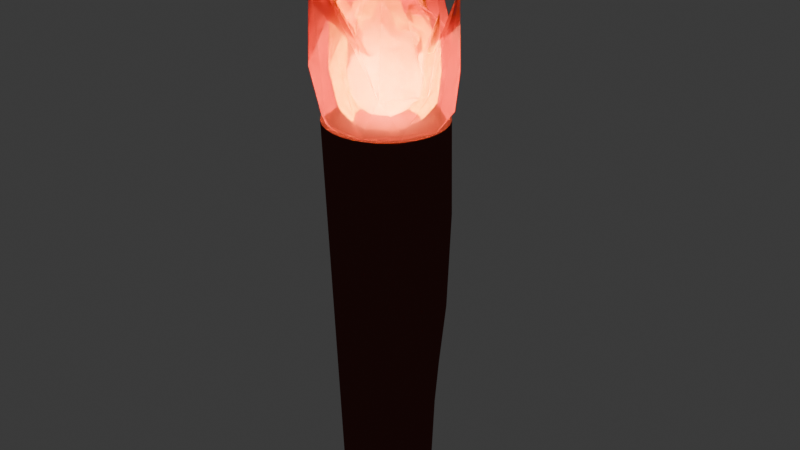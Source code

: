 # Source: torch.blend  (saved by Blender 4.4.32; exported with 4.5.12 LTS)
import bpy
from mathutils import Matrix  # noqa: F401  (used for matrix-valued properties, if any)

bpy.ops.wm.read_factory_settings(use_empty=True)
scene = bpy.context.scene
scene.name = 'Scene'

# ---- collections
col_collection = bpy.data.collections.new('Collection'); scene.collection.children.link(col_collection)

# ---- materials (node trees are filled in below, after node groups)
mat_material_009 = bpy.data.materials.new('Material.009')
mat_material_010 = bpy.data.materials.new('Material.010')
mat_material_011 = bpy.data.materials.new('Material.011')
mat_material_012 = bpy.data.materials.new('Material.012')

# ---- material node trees
mat_material_009.use_nodes = True; mat_material_009.node_tree.nodes.clear()
_N = mat_material_009.node_tree.nodes; _L = mat_material_009.node_tree.links
n0 = _N.new('ShaderNodeBsdfPrincipled'); n0.name = 'Principled BSDF'; n0.location = (10, 300)
n0.inputs[0].default_value = (0.185, 0.05469, 0.04836, 1.0)
n0.inputs[2].default_value = 1.0
n0.inputs[3].default_value = 1.0
n1 = _N.new('ShaderNodeOutputMaterial'); n1.name = 'Material Output'; n1.location = (300, 300)
_L.new(n0.outputs[0], n1.inputs[0])
n1.is_active_output = True
mat_material_010.use_nodes = True; mat_material_010.node_tree.nodes.clear()
_N = mat_material_010.node_tree.nodes; _L = mat_material_010.node_tree.links
n0 = _N.new('ShaderNodeBsdfPrincipled'); n0.name = 'Principled BSDF'; n0.location = (10, 300)
n0.inputs[0].default_value = (0.8001, 0.08282, 0.08993, 1.0)
n0.inputs[4].default_value = 0.6055
n1 = _N.new('ShaderNodeOutputMaterial'); n1.name = 'Material Output'; n1.location = (300, 300)
_L.new(n0.outputs[0], n1.inputs[0])
n1.is_active_output = True
mat_material_011.use_nodes = True; mat_material_011.node_tree.nodes.clear()
_N = mat_material_011.node_tree.nodes; _L = mat_material_011.node_tree.links
n0 = _N.new('ShaderNodeBsdfPrincipled'); n0.name = 'Principled BSDF'; n0.location = (10, 300)
n0.inputs[0].default_value = (1.0, 0.6046, 0.0, 1.0)
n0.inputs[4].default_value = 0.9174
n1 = _N.new('ShaderNodeOutputMaterial'); n1.name = 'Material Output'; n1.location = (300, 300)
_L.new(n0.outputs[0], n1.inputs[0])
n1.is_active_output = True
mat_material_012.use_nodes = True; mat_material_012.node_tree.nodes.clear()
_N = mat_material_012.node_tree.nodes; _L = mat_material_012.node_tree.links
n0 = _N.new('ShaderNodeBsdfPrincipled'); n0.name = 'Principled BSDF'; n0.location = (10, 300)
n0.inputs[0].default_value = (0.8001, 0.4014, 0.1109, 1.0)
n0.inputs[4].default_value = 0.7248
n1 = _N.new('ShaderNodeOutputMaterial'); n1.name = 'Material Output'; n1.location = (300, 300)
_L.new(n0.outputs[0], n1.inputs[0])
n1.is_active_output = True

# ---- world
world_world = bpy.data.worlds.new('World'); scene.world = world_world
world_world.use_nodes = True; world_world.node_tree.nodes.clear()
_N = world_world.node_tree.nodes; _L = world_world.node_tree.links
n0 = _N.new('ShaderNodeOutputWorld'); n0.name = 'World Output'; n0.location = (300, 300)
n1 = _N.new('ShaderNodeBackground'); n1.name = 'Background'; n1.location = (10, 300)
n1.inputs[0].default_value = (0.05088, 0.05088, 0.05088, 1.0)
_L.new(n1.outputs[0], n0.inputs[0])
n0.is_active_output = True
world_world.color = (0.05088, 0.05088, 0.05088)
world_world.sun_shadow_jitter_overblur = 0.0

# ---- lights
light_point = bpy.data.lights.new('Point', 'POINT')
light_point.color = (1.0, 0.6689, 0.3801)
light_point.energy = 1e+04
light_point_001 = bpy.data.lights.new('Point.001', 'POINT')
light_point_001.color = (1.0, 0.5051, 0.2801)
light_point_001.energy = 794.9

# ---- meshes
me_cylinder = bpy.data.meshes.new('Cylinder')
me_cylinder.from_pydata([(3.015e-09, 0.7509, -4.255), (0.0, 1.0, 2.651), (0.1465, 0.7365, -4.255), (0.1951, 0.9808, 2.651), (0.2874, 0.6938, -4.255), (0.3827, 0.9239, 2.651), (0.4172, 0.6244, -4.255), (0.5556, 0.8315, 2.651), (0.531, 0.531, -4.255), (0.7071, 0.7071, 2.651), (0.6244, 0.4172, -4.255), (0.8315, 0.5556, 2.651), (0.6938, 0.2874, -4.255), (0.9239, 0.3827, 2.651), (0.7365, 0.1465, -4.255), (0.9808, 0.1951, 2.651), (0.7509, 3.711e-09, -4.255), (1.0, 0.0, 2.651), (0.7365, -0.1465, -4.255), (0.9808, -0.1951, 2.651), (0.6938, -0.2874, -4.255), (0.9239, -0.3827, 2.651), (0.6244, -0.4172, -4.255), (0.8315, -0.5556, 2.651), (0.531, -0.531, -4.255), (0.7071, -0.7071, 2.651), (0.4172, -0.6244, -4.255), (0.5556, -0.8315, 2.651), (0.2874, -0.6938, -4.255), (0.3827, -0.9239, 2.651), (0.1465, -0.7365, -4.255), (0.1951, -0.9808, 2.651), (3.015e-09, -0.7509, -4.255), (0.0, -1.0, 2.651), (-0.1465, -0.7365, -4.255), (-0.1951, -0.9808, 2.651), (-0.2874, -0.6938, -4.255), (-0.3827, -0.9239, 2.651), (-0.4172, -0.6244, -4.255), (-0.5556, -0.8315, 2.651), (-0.531, -0.531, -4.255), (-0.7071, -0.7071, 2.651), (-0.6244, -0.4172, -4.255), (-0.8315, -0.5556, 2.651), (-0.6938, -0.2874, -4.255), (-0.9239, -0.3827, 2.651), (-0.7365, -0.1465, -4.255), (-0.9808, -0.1951, 2.651), (-0.7509, 3.711e-09, -4.255), (-1.0, 0.0, 2.651), (-0.7365, 0.1465, -4.255), (-0.9808, 0.1951, 2.651), (-0.6938, 0.2874, -4.255), (-0.9239, 0.3827, 2.651), (-0.6244, 0.4172, -4.255), (-0.8315, 0.5556, 2.651), (-0.531, 0.531, -4.255), (-0.7071, 0.7071, 2.651), (-0.4172, 0.6244, -4.255), (-0.5556, 0.8315, 2.651), (-0.2874, 0.6938, -4.255), (-0.3827, 0.9239, 2.651), (-0.1465, 0.7365, -4.255), (-0.1951, 0.9808, 2.651), (1.508e-09, 1.056, -0.8016), (0.1708, 1.092, -0.8016), (0.335, 1.064, -0.8016), (0.4864, 0.9611, -0.8016), (0.619, 0.7999, -0.8016), (0.7279, 0.6024, -0.8016), (0.8088, 0.3906, -0.8016), (0.8659, 0.1791, -0.7945), (0.9163, -0.02938, -0.7617), (0.9424, -0.231, -0.7199), (0.931, -0.4229, -0.6824), (0.8668, -0.5863, -0.6661), (0.7579, -0.7189, -0.6661), (0.6085, -0.8158, -0.6824), (0.4188, -0.8691, -0.7199), (0.2116, -0.888, -0.7617), (0.00897, -0.8819, -0.7928), (-0.1708, -0.8586, -0.8016), (-0.335, -0.8088, -0.8016), (-0.4864, -0.7279, -0.8016), (-0.619, -0.619, -0.8016), (-0.7279, -0.4864, -0.8016), (-0.8088, -0.335, -0.8016), (-0.8586, -0.1708, -0.8016), (-0.8755, 1.856e-09, -0.8016), (-0.8586, 0.1708, -0.8016), (-0.8088, 0.335, -0.8016), (-0.7279, 0.4864, -0.8016), (-0.619, 0.619, -0.8016), (-0.4864, 0.7415, -0.8016), (-0.335, 0.8644, -0.8016), (-0.1708, 0.9747, -0.8016), (7.599e-10, 1.109, 0.9112), (0.1828, 1.15, 0.9112), (0.3587, 1.121, 0.9112), (0.5207, 1.01, 0.9112), (0.6627, 0.8347, 0.9112), (0.7793, 0.6226, 0.9112), (0.8659, 0.3991, 0.9112), (0.9192, 0.1874, 0.9112), (0.9372, 9.352e-10, 0.9112), (0.9192, -0.1828, 0.9112), (0.8659, -0.3587, 0.9112), (0.7793, -0.5207, 0.9112), (0.6627, -0.6627, 0.9112), (0.5207, -0.7793, 0.9112), (0.3587, -0.8659, 0.9112), (0.1828, -0.9192, 0.9112), (7.599e-10, -0.9372, 0.9112), (-0.1828, -0.9192, 0.9112), (-0.3587, -0.8659, 0.9112), (-0.5207, -0.7793, 0.9112), (-0.6627, -0.6627, 0.9112), (-0.7793, -0.5207, 0.9112), (-0.8659, -0.3587, 0.9112), (-0.9192, -0.1828, 0.9112), (-0.9372, 9.352e-10, 0.9112), (-0.9192, 0.1828, 0.9112), (-0.8659, 0.3587, 0.9112), (-0.7793, 0.5207, 0.9112), (-0.6627, 0.6627, 0.9112), (-0.5207, 0.7838, 0.9112), (-0.3587, 0.9064, 0.9112), (-0.1828, 1.021, 0.9112), (0.1586, 0.7976, -2.528), (0.3112, 0.7513, -2.528), (0.4518, 0.6762, -2.528), (0.575, 0.575, -2.528), (0.6762, 0.4518, -2.528), (0.7513, 0.3112, -2.528), (0.7976, 0.1586, -2.528), (0.8132, 2.784e-09, -2.528), (0.7976, -0.1586, -2.528), (0.7513, -0.3112, -2.528), (0.6762, -0.4518, -2.528), (0.575, -0.575, -2.528), (0.4518, -0.6762, -2.528), (0.3112, -0.7513, -2.528), (0.1586, -0.7976, -2.528), (2.262e-09, -0.8132, -2.528), (-0.1586, -0.7976, -2.528), (-0.3112, -0.7513, -2.528), (-0.4518, -0.6762, -2.528), (-0.575, -0.575, -2.528), (-0.6762, -0.4518, -2.528), (-0.7513, -0.3112, -2.528), (-0.7976, -0.1586, -2.528), (-0.8132, 2.784e-09, -2.528), (-0.7976, 0.1586, -2.528), (-0.7513, 0.3112, -2.528), (-0.6762, 0.4518, -2.528), (-0.575, 0.575, -2.528), (-0.4518, 0.6762, -2.528), (-0.3112, 0.7513, -2.528), (-0.1586, 0.7976, -2.528), (2.262e-09, 0.8132, -2.528), (0.0, 0.0, 2.134), (0.8401, -0.6103, 2.776), (-0.3209, -0.9875, 2.776), (-1.038, 0.0, 2.776), (-0.3209, 0.9875, 2.776), (0.8401, 0.6103, 2.776), (0.1708, -0.8587, 4.142), (-0.8401, -0.6103, 5.383), (-1.111, 0.4652, 5.139), (0.2321, 0.9993, 3.994), (0.9301, 0.06788, 4.038), (-0.004931, -0.0617, 5.921), (-0.1886, -0.5805, 2.307), (0.4938, -0.3587, 2.307), (0.3052, -0.9392, 2.684), (0.9875, 0.0, 2.684), (0.4938, 0.3587, 2.307), (-0.6103, 0.0, 2.307), (-0.7989, -0.5805, 2.684), (-0.1886, 0.5805, 2.307), (-0.7989, 0.5805, 2.684), (0.3052, 0.9392, 2.684), (1.078, -0.3426, 3.348), (1.45, -0.1523, 4.94), (-0.233, -1.314, 5.305), (0.661, -0.9258, 3.339), (-1.104, -0.3587, 3.581), (-0.6824, -0.9392, 3.581), (-0.6824, 0.9392, 3.295), (-1.104, 0.3587, 3.295), (0.6824, 0.9392, 3.295), (-0.4231, 1.565, 5.06), (0.4227, -0.5268, 5.567), (-0.3528, -0.87, 4.31), (-0.9875, 0.0, 4.191), (-0.3457, 0.9446, 3.987), (0.7584, 0.5858, 3.987), (-0.02538, -0.3749, 5.15), (0.551, 0.01327, 4.49), (-0.5021, -0.3466, 4.589), (-0.5343, 0.3641, 4.365), (-0.2979, 0.645, 4.491), (0.0, 0.0, 2.432), (0.6244, -0.4536, 2.909), (-0.2385, -0.734, 2.909), (-0.7718, 0.0, 2.909), (-0.2385, 0.734, 2.909), (0.6244, 0.4536, 2.909), (0.1269, -0.6382, 3.925), (-0.6244, -0.4536, 4.847), (-0.8261, 0.3458, 4.665), (0.1725, 0.7428, 3.815), (0.6914, 0.05045, 3.847), (-0.003665, -0.04586, 5.247), (-0.1402, -0.4314, 2.561), (0.367, -0.2666, 2.561), (0.2268, -0.6981, 2.841), (0.734, 0.0, 2.841), (0.367, 0.2666, 2.561), (-0.4536, 0.0, 2.561), (-0.5938, -0.4314, 2.841), (-0.1402, 0.4314, 2.561), (-0.5938, 0.4314, 2.841), (0.2268, 0.6981, 2.841), (0.8015, -0.2546, 3.334), (1.078, -0.1132, 4.518), (-0.1732, -0.9766, 4.789), (0.4913, -0.6881, 3.328), (-0.8207, -0.2666, 3.507), (-0.5072, -0.6981, 3.507), (-0.5072, 0.6981, 3.295), (-0.8207, 0.2666, 3.295), (0.5072, 0.6981, 3.295), (-0.3145, 1.163, 4.607), (0.3142, -0.3915, 4.984), (-0.2623, -0.6466, 4.049), (-0.734, 0.0, 3.961), (-0.2569, 0.7021, 3.81), (0.5637, 0.4354, 3.81), (-0.01886, -0.2786, 4.674), (0.4095, 0.009865, 4.183), (-0.3732, -0.2576, 4.257), (-0.3971, 0.2706, 4.09), (-0.2214, 0.4794, 4.184), (0.0, 0.0, 2.702), (0.4288, -0.3115, 3.03), (-0.1638, -0.504, 3.03), (-0.53, 0.0, 3.03), (-0.1638, 0.504, 3.03), (0.4288, 0.3115, 3.03), (0.08717, -0.4383, 3.727), (-0.4288, -0.3115, 4.361), (-0.5673, 0.2374, 4.236), (0.1185, 0.51, 3.652), (0.4747, 0.03464, 3.674), (-0.002517, -0.03149, 4.635), (-0.09626, -0.2963, 2.791), (0.252, -0.1831, 2.791), (0.1558, -0.4794, 2.983), (0.504, 0.0, 2.983), (0.252, 0.1831, 2.791), (-0.3115, 0.0, 2.791), (-0.4078, -0.2963, 2.983), (-0.09626, 0.2963, 2.791), (-0.4078, 0.2963, 2.983), (0.1558, 0.4794, 2.983), (0.5504, -0.1749, 3.322), (0.7403, -0.07772, 4.134), (-0.1189, -0.6706, 4.321), (0.3374, -0.4725, 3.317), (-0.5635, -0.1831, 3.441), (-0.3483, -0.4794, 3.441), (-0.3483, 0.4794, 3.295), (-0.5635, 0.1831, 3.295), (0.3483, 0.4794, 3.295), (-0.216, 0.7988, 4.196), (0.2157, -0.2689, 4.455), (-0.1801, -0.444, 3.813), (-0.504, 0.0, 3.752), (-0.1764, 0.4821, 3.648), (0.3871, 0.299, 3.648), (-0.01295, -0.1913, 4.242), (0.2812, 0.006774, 3.905), (-0.2563, -0.1769, 3.955), (-0.2727, 0.1858, 3.841), (-0.1521, 0.3292, 3.905)], [], [(96, 1, 3, 97), (97, 3, 5, 98), (98, 5, 7, 99), (99, 7, 9, 100), (100, 9, 11, 101), (101, 11, 13, 102), (102, 13, 15, 103), (103, 15, 17, 104), (104, 17, 19, 105), (105, 19, 21, 106), (106, 21, 23, 107), (107, 23, 25, 108), (108, 25, 27, 109), (109, 27, 29, 110), (110, 29, 31, 111), (111, 31, 33, 112), (112, 33, 35, 113), (113, 35, 37, 114), (114, 37, 39, 115), (115, 39, 41, 116), (116, 41, 43, 117), (117, 43, 45, 118), (118, 45, 47, 119), (119, 47, 49, 120), (120, 49, 51, 121), (121, 51, 53, 122), (122, 53, 55, 123), (123, 55, 57, 124), (124, 57, 59, 125), (125, 59, 61, 126), (3, 1, 63, 61, 59, 57, 55, 53, 51, 49, 47, 45, 43, 41, 39, 37, 35, 33, 31, 29, 27, 25, 23, 21, 19, 17, 15, 13, 11, 9, 7, 5), (126, 61, 63, 127), (127, 63, 1, 96), (0, 2, 4, 6, 8, 10, 12, 14, 16, 18, 20, 22, 24, 26, 28, 30, 32, 34, 36, 38, 40, 42, 44, 46, 48, 50, 52, 54, 56, 58, 60, 62), (158, 95, 64, 159), (157, 94, 95, 158), (156, 93, 94, 157), (155, 92, 93, 156), (154, 91, 92, 155), (153, 90, 91, 154), (152, 89, 90, 153), (151, 88, 89, 152), (150, 87, 88, 151), (149, 86, 87, 150), (148, 85, 86, 149), (147, 84, 85, 148), (146, 83, 84, 147), (145, 82, 83, 146), (144, 81, 82, 145), (143, 80, 81, 144), (142, 79, 80, 143), (141, 78, 79, 142), (140, 77, 78, 141), (139, 76, 77, 140), (138, 75, 76, 139), (137, 74, 75, 138), (136, 73, 74, 137), (135, 72, 73, 136), (134, 71, 72, 135), (133, 70, 71, 134), (132, 69, 70, 133), (131, 68, 69, 132), (130, 67, 68, 131), (129, 66, 67, 130), (128, 65, 66, 129), (159, 64, 65, 128), (95, 127, 96, 64), (94, 126, 127, 95), (93, 125, 126, 94), (92, 124, 125, 93), (91, 123, 124, 92), (90, 122, 123, 91), (89, 121, 122, 90), (88, 120, 121, 89), (87, 119, 120, 88), (86, 118, 119, 87), (85, 117, 118, 86), (84, 116, 117, 85), (83, 115, 116, 84), (82, 114, 115, 83), (81, 113, 114, 82), (80, 112, 113, 81), (79, 111, 112, 80), (78, 110, 111, 79), (77, 109, 110, 78), (76, 108, 109, 77), (75, 107, 108, 76), (74, 106, 107, 75), (73, 105, 106, 74), (72, 104, 105, 73), (71, 103, 104, 72), (70, 102, 103, 71), (69, 101, 102, 70), (68, 100, 101, 69), (67, 99, 100, 68), (66, 98, 99, 67), (65, 97, 98, 66), (64, 96, 97, 65), (0, 159, 128, 2), (2, 128, 129, 4), (4, 129, 130, 6), (6, 130, 131, 8), (8, 131, 132, 10), (10, 132, 133, 12), (12, 133, 134, 14), (14, 134, 135, 16), (16, 135, 136, 18), (18, 136, 137, 20), (20, 137, 138, 22), (22, 138, 139, 24), (24, 139, 140, 26), (26, 140, 141, 28), (28, 141, 142, 30), (30, 142, 143, 32), (32, 143, 144, 34), (34, 144, 145, 36), (36, 145, 146, 38), (38, 146, 147, 40), (40, 147, 148, 42), (42, 148, 149, 44), (44, 149, 150, 46), (46, 150, 151, 48), (48, 151, 152, 50), (50, 152, 153, 52), (52, 153, 154, 54), (54, 154, 155, 56), (56, 155, 156, 58), (58, 156, 157, 60), (60, 157, 158, 62), (62, 158, 159, 0), (160, 173, 172), (161, 173, 175), (160, 172, 177), (160, 177, 179), (160, 179, 176), (161, 175, 182), (162, 174, 184), (163, 178, 186), (164, 180, 188), (165, 181, 190), (161, 182, 185), (162, 184, 187), (163, 186, 189), (164, 188, 191), (165, 190, 183), (166, 192, 197), (167, 193, 199), (168, 194, 200), (169, 195, 201), (170, 196, 198), (198, 201, 171), (198, 196, 201), (196, 169, 201), (201, 200, 171), (201, 195, 200), (195, 168, 200), (200, 199, 171), (200, 194, 199), (194, 167, 199), (199, 197, 171), (199, 193, 197), (193, 166, 197), (197, 198, 171), (197, 192, 198), (192, 170, 198), (183, 196, 170), (183, 190, 196), (190, 169, 196), (191, 195, 169), (191, 188, 195), (188, 168, 195), (189, 194, 168), (189, 186, 194), (186, 167, 194), (187, 193, 167), (187, 184, 193), (184, 166, 193), (185, 192, 166), (185, 182, 192), (182, 170, 192), (190, 191, 169), (190, 181, 191), (181, 164, 191), (188, 189, 168), (188, 180, 189), (180, 163, 189), (186, 187, 167), (186, 178, 187), (178, 162, 187), (184, 185, 166), (184, 174, 185), (174, 161, 185), (182, 183, 170), (182, 175, 183), (175, 165, 183), (176, 181, 165), (176, 179, 181), (179, 164, 181), (179, 180, 164), (179, 177, 180), (177, 163, 180), (177, 178, 163), (177, 172, 178), (172, 162, 178), (175, 176, 165), (175, 173, 176), (173, 160, 176), (172, 174, 162), (172, 173, 174), (173, 161, 174), (202, 215, 214), (203, 215, 217), (202, 214, 219), (202, 219, 221), (202, 221, 218), (203, 217, 224), (204, 216, 226), (205, 220, 228), (206, 222, 230), (207, 223, 232), (203, 224, 227), (204, 226, 229), (205, 228, 231), (206, 230, 233), (207, 232, 225), (208, 234, 239), (209, 235, 241), (210, 236, 242), (211, 237, 243), (212, 238, 240), (240, 243, 213), (240, 238, 243), (238, 211, 243), (243, 242, 213), (243, 237, 242), (237, 210, 242), (242, 241, 213), (242, 236, 241), (236, 209, 241), (241, 239, 213), (241, 235, 239), (235, 208, 239), (239, 240, 213), (239, 234, 240), (234, 212, 240), (225, 238, 212), (225, 232, 238), (232, 211, 238), (233, 237, 211), (233, 230, 237), (230, 210, 237), (231, 236, 210), (231, 228, 236), (228, 209, 236), (229, 235, 209), (229, 226, 235), (226, 208, 235), (227, 234, 208), (227, 224, 234), (224, 212, 234), (232, 233, 211), (232, 223, 233), (223, 206, 233), (230, 231, 210), (230, 222, 231), (222, 205, 231), (228, 229, 209), (228, 220, 229), (220, 204, 229), (226, 227, 208), (226, 216, 227), (216, 203, 227), (224, 225, 212), (224, 217, 225), (217, 207, 225), (218, 223, 207), (218, 221, 223), (221, 206, 223), (221, 222, 206), (221, 219, 222), (219, 205, 222), (219, 220, 205), (219, 214, 220), (214, 204, 220), (217, 218, 207), (217, 215, 218), (215, 202, 218), (214, 216, 204), (214, 215, 216), (215, 203, 216), (244, 257, 256), (245, 257, 259), (244, 256, 261), (244, 261, 263), (244, 263, 260), (245, 259, 266), (246, 258, 268), (247, 262, 270), (248, 264, 272), (249, 265, 274), (245, 266, 269), (246, 268, 271), (247, 270, 273), (248, 272, 275), (249, 274, 267), (250, 276, 281), (251, 277, 283), (252, 278, 284), (253, 279, 285), (254, 280, 282), (282, 285, 255), (282, 280, 285), (280, 253, 285), (285, 284, 255), (285, 279, 284), (279, 252, 284), (284, 283, 255), (284, 278, 283), (278, 251, 283), (283, 281, 255), (283, 277, 281), (277, 250, 281), (281, 282, 255), (281, 276, 282), (276, 254, 282), (267, 280, 254), (267, 274, 280), (274, 253, 280), (275, 279, 253), (275, 272, 279), (272, 252, 279), (273, 278, 252), (273, 270, 278), (270, 251, 278), (271, 277, 251), (271, 268, 277), (268, 250, 277), (269, 276, 250), (269, 266, 276), (266, 254, 276), (274, 275, 253), (274, 265, 275), (265, 248, 275), (272, 273, 252), (272, 264, 273), (264, 247, 273), (270, 271, 251), (270, 262, 271), (262, 246, 271), (268, 269, 250), (268, 258, 269), (258, 245, 269), (266, 267, 254), (266, 259, 267), (259, 249, 267), (260, 265, 249), (260, 263, 265), (263, 248, 265), (263, 264, 248), (263, 261, 264), (261, 247, 264), (261, 262, 247), (261, 256, 262), (256, 246, 262), (259, 260, 249), (259, 257, 260), (257, 244, 260), (256, 258, 246), (256, 257, 258), (257, 245, 258)])
me_cylinder.polygons.foreach_set('material_index', [0, 0, 0, 0, 0, 0, 0, 0, 0, 0, 0, 0, 0, 0, 0, 0, 0, 0, 0, 0, 0, 0, 0, 0, 0, 0, 0, 0, 0, 0, 0, 0, 0, 0, 0, 0, 0, 0, 0, 0, 0, 0, 0, 0, 0, 0, 0, 0, 0, 0, 0, 0, 0, 0, 0, 0, 0, 0, 0, 0, 0, 0, 0, 0, 0, 0, 0, 0, 0, 0, 0, 0, 0, 0, 0, 0, 0, 0, 0, 0, 0, 0, 0, 0, 0, 0, 0, 0, 0, 0, 0, 0, 0, 0, 0, 0, 0, 0, 0, 0, 0, 0, 0, 0, 0, 0, 0, 0, 0, 0, 0, 0, 0, 0, 0, 0, 0, 0, 0, 0, 0, 0, 0, 0, 0, 0, 0, 0, 0, 0, 1, 1, 1, 1, 1, 1, 1, 1, 1, 1, 1, 1, 1, 1, 1, 1, 1, 1, 1, 1, 1, 1, 1, 1, 1, 1, 1, 1, 1, 1, 1, 1, 1, 1, 1, 1, 1, 1, 1, 1, 1, 1, 1, 1, 1, 1, 1, 1, 1, 1, 1, 1, 1, 1, 1, 1, 1, 1, 1, 1, 1, 1, 1, 1, 1, 1, 1, 1, 1, 1, 1, 1, 1, 1, 1, 1, 1, 1, 1, 1, 2, 2, 2, 2, 2, 2, 2, 2, 2, 2, 2, 2, 2, 2, 2, 2, 2, 2, 2, 2, 2, 2, 2, 2, 2, 2, 2, 2, 2, 2, 2, 2, 2, 2, 2, 2, 2, 2, 2, 2, 2, 2, 2, 2, 2, 2, 2, 2, 2, 2, 2, 2, 2, 2, 2, 2, 2, 2, 2, 2, 2, 2, 2, 2, 2, 2, 2, 2, 2, 2, 2, 2, 2, 2, 2, 2, 2, 2, 2, 2, 3, 3, 3, 3, 3, 3, 3, 3, 3, 3, 3, 3, 3, 3, 3, 3, 3, 3, 3, 3, 3, 3, 3, 3, 3, 3, 3, 3, 3, 3, 3, 3, 3, 3, 3, 3, 3, 3, 3, 3, 3, 3, 3, 3, 3, 3, 3, 3, 3, 3, 3, 3, 3, 3, 3, 3, 3, 3, 3, 3, 3, 3, 3, 3, 3, 3, 3, 3, 3, 3, 3, 3, 3, 3, 3, 3, 3, 3, 3, 3])
_uv = me_cylinder.uv_layers.new(name='UVMap')
_uv.uv.foreach_set('vector', [1.0, 0.874, 1.0, 1.0, 0.9688, 1.0, 0.9688, 0.874, 0.9688, 0.874, 0.9688, 1.0, 0.9375, 1.0, 0.9375, 0.874, 0.9375, 0.874, 0.9375, 1.0, 0.9062, 1.0, 0.9062, 0.874, 0.9062, 0.874, 0.9062, 1.0, 0.875, 1.0, 0.875, 0.874, 0.875, 0.874, 0.875, 1.0, 0.8438, 1.0, 0.8438, 0.874, 0.8438, 0.874, 0.8438, 1.0, 0.8125, 1.0, 0.8125, 0.874, 0.8125, 0.874, 0.8125, 1.0, 0.7812, 1.0, 0.7812, 0.874, 0.7812, 0.874, 0.7812, 1.0, 0.75, 1.0, 0.75, 0.874, 0.75, 0.874, 0.75, 1.0, 0.7188, 1.0, 0.7188, 0.874, 0.7188, 0.874, 0.7188, 1.0, 0.6875, 1.0, 0.6875, 0.874, 0.6875, 0.874, 0.6875, 1.0, 0.6562, 1.0, 0.6562, 0.874, 0.6562, 0.874, 0.6562, 1.0, 0.625, 1.0, 0.625, 0.874, 0.625, 0.874, 0.625, 1.0, 0.5938, 1.0, 0.5937, 0.874, 0.5937, 0.874, 0.5938, 1.0, 0.5625, 1.0, 0.5625, 0.874, 0.5625, 0.874, 0.5625, 1.0, 0.5312, 1.0, 0.5312, 0.874, 0.5312, 0.874, 0.5312, 1.0, 0.5, 1.0, 0.5, 0.874, 0.5, 0.874, 0.5, 1.0, 0.4688, 1.0, 0.4688, 0.874, 0.4688, 0.874, 0.4688, 1.0, 0.4375, 1.0, 0.4375, 0.874, 0.4375, 0.874, 0.4375, 1.0, 0.4062, 1.0, 0.4062, 0.874, 0.4062, 0.874, 0.4062, 1.0, 0.375, 1.0, 0.375, 0.874, 0.375, 0.874, 0.375, 1.0, 0.3438, 1.0, 0.3438, 0.874, 0.3438, 0.874, 0.3438, 1.0, 0.3125, 1.0, 0.3125, 0.874, 0.3125, 0.874, 0.3125, 1.0, 0.2812, 1.0, 0.2812, 0.874, 0.2812, 0.874, 0.2812, 1.0, 0.25, 1.0, 0.25, 0.874, 0.25, 0.874, 0.25, 1.0, 0.2188, 1.0, 0.2187, 0.874, 0.2187, 0.874, 0.2188, 1.0, 0.1875, 1.0, 0.1875, 0.874, 0.1875, 0.874, 0.1875, 1.0, 0.1562, 1.0, 0.1562, 0.874, 0.1562, 0.874, 0.1562, 1.0, 0.125, 1.0, 0.125, 0.874, 0.125, 0.874, 0.125, 1.0, 0.09375, 1.0, 0.09375, 0.874, 0.09375, 0.874, 0.09375, 1.0, 0.0625, 1.0, 0.0625, 0.874, 0.2968, 0.4854, 0.25, 0.49, 0.2032, 0.4854, 0.1582, 0.4717, 0.1167, 0.4496, 0.08029, 0.4197, 0.05045, 0.3833, 0.02827, 0.3418, 0.01461, 0.2968, 0.01, 0.25, 0.01461, 0.2032, 0.02827, 0.1582, 0.05045, 0.1167, 0.08029, 0.08029, 0.1167, 0.05045, 0.1582, 0.02827, 0.2032, 0.01461, 0.25, 0.01, 0.2968, 0.01461, 0.3418, 0.02827, 0.3833, 0.05045, 0.4197, 0.08029, 0.4496, 0.1167, 0.4717, 0.1582, 0.4854, 0.2032, 0.49, 0.25, 0.4854, 0.2968, 0.4717, 0.3418, 0.4496, 0.3833, 0.4197, 0.4197, 0.3833, 0.4496, 0.3418, 0.4717, 0.0625, 0.874, 0.0625, 1.0, 0.03125, 1.0, 0.03125, 0.874, 0.03125, 0.874, 0.03125, 1.0, 0.0, 1.0, 0.0, 0.874, 0.75, 0.49, 0.7968, 0.4854, 0.8418, 0.4717, 0.8833, 0.4496, 0.9197, 0.4197, 0.9496, 0.3833, 0.9717, 0.3418, 0.9854, 0.2968, 0.99, 0.25, 0.9854, 0.2032, 0.9717, 0.1582, 0.9496, 0.1167, 0.9197, 0.08029, 0.8833, 0.05045, 0.8418, 0.02827, 0.7968, 0.01461, 0.75, 0.01, 0.7032, 0.01461, 0.6582, 0.02827, 0.6167, 0.05045, 0.5803, 0.08029, 0.5504, 0.1167, 0.5283, 0.1582, 0.5146, 0.2032, 0.51, 0.25, 0.5146, 0.2968, 0.5283, 0.3418, 0.5504, 0.3833, 0.5803, 0.4197, 0.6167, 0.4496, 0.6582, 0.4717, 0.7032, 0.4854, 0.03125, 0.625, 0.03125, 0.75, 0.0, 0.75, 0.0, 0.625, 0.0625, 0.625, 0.0625, 0.75, 0.03125, 0.75, 0.03125, 0.625, 0.09375, 0.625, 0.09375, 0.75, 0.0625, 0.75, 0.0625, 0.625, 0.125, 0.625, 0.125, 0.75, 0.09375, 0.75, 0.09375, 0.625, 0.1562, 0.625, 0.1562, 0.75, 0.125, 0.75, 0.125, 0.625, 0.1875, 0.625, 0.1875, 0.75, 0.1562, 0.75, 0.1562, 0.625, 0.2187, 0.625, 0.2187, 0.75, 0.1875, 0.75, 0.1875, 0.625, 0.25, 0.625, 0.25, 0.75, 0.2187, 0.75, 0.2187, 0.625, 0.2812, 0.625, 0.2812, 0.75, 0.25, 0.75, 0.25, 0.625, 0.3125, 0.625, 0.3125, 0.75, 0.2812, 0.75, 0.2812, 0.625, 0.3438, 0.625, 0.3437, 0.75, 0.3125, 0.75, 0.3125, 0.625, 0.375, 0.625, 0.375, 0.75, 0.3437, 0.75, 0.3438, 0.625, 0.4062, 0.625, 0.4062, 0.75, 0.375, 0.75, 0.375, 0.625, 0.4375, 0.625, 0.4375, 0.75, 0.4062, 0.75, 0.4062, 0.625, 0.4687, 0.625, 0.4687, 0.75, 0.4375, 0.75, 0.4375, 0.625, 0.5, 0.625, 0.5, 0.75, 0.4687, 0.75, 0.4687, 0.625, 0.5312, 0.625, 0.5312, 0.75, 0.5, 0.75, 0.5, 0.625, 0.5625, 0.625, 0.5625, 0.75, 0.5312, 0.75, 0.5312, 0.625, 0.5937, 0.625, 0.5937, 0.75, 0.5625, 0.75, 0.5625, 0.625, 0.625, 0.625, 0.625, 0.75, 0.5937, 0.75, 0.5937, 0.625, 0.6562, 0.625, 0.6562, 0.75, 0.625, 0.75, 0.625, 0.625, 0.6875, 0.625, 0.6875, 0.75, 0.6562, 0.75, 0.6562, 0.625, 0.7187, 0.625, 0.7187, 0.75, 0.6875, 0.75, 0.6875, 0.625, 0.75, 0.625, 0.75, 0.75, 0.7187, 0.75, 0.7187, 0.625, 0.7812, 0.625, 0.7812, 0.75, 0.75, 0.75, 0.75, 0.625, 0.8125, 0.625, 0.8125, 0.75, 0.7812, 0.75, 0.7812, 0.625, 0.8438, 0.625, 0.8437, 0.75, 0.8125, 0.75, 0.8125, 0.625, 0.875, 0.625, 0.875, 0.75, 0.8437, 0.75, 0.8438, 0.625, 0.9062, 0.625, 0.9062, 0.75, 0.875, 0.75, 0.875, 0.625, 0.9375, 0.625, 0.9375, 0.75, 0.9062, 0.75, 0.9062, 0.625, 0.9688, 0.625, 0.9688, 0.75, 0.9375, 0.75, 0.9375, 0.625, 1.0, 0.625, 1.0, 0.75, 0.9688, 0.75, 0.9688, 0.625, 0.03125, 0.75, 0.03125, 0.874, 0.0, 0.874, 0.0, 0.75, 0.0625, 0.75, 0.0625, 0.874, 0.03125, 0.874, 0.03125, 0.75, 0.09375, 0.75, 0.09375, 0.874, 0.0625, 0.874, 0.0625, 0.75, 0.125, 0.75, 0.125, 0.874, 0.09375, 0.874, 0.09375, 0.75, 0.1562, 0.75, 0.1562, 0.874, 0.125, 0.874, 0.125, 0.75, 0.1875, 0.75, 0.1875, 0.874, 0.1562, 0.874, 0.1562, 0.75, 0.2187, 0.75, 0.2187, 0.874, 0.1875, 0.874, 0.1875, 0.75, 0.25, 0.75, 0.25, 0.874, 0.2187, 0.874, 0.2187, 0.75, 0.2812, 0.75, 0.2812, 0.874, 0.25, 0.874, 0.25, 0.75, 0.3125, 0.75, 0.3125, 0.874, 0.2812, 0.874, 0.2812, 0.75, 0.3437, 0.75, 0.3438, 0.874, 0.3125, 0.874, 0.3125, 0.75, 0.375, 0.75, 0.375, 0.874, 0.3438, 0.874, 0.3437, 0.75, 0.4062, 0.75, 0.4062, 0.874, 0.375, 0.874, 0.375, 0.75, 0.4375, 0.75, 0.4375, 0.874, 0.4062, 0.874, 0.4062, 0.75, 0.4687, 0.75, 0.4688, 0.874, 0.4375, 0.874, 0.4375, 0.75, 0.5, 0.75, 0.5, 0.874, 0.4688, 0.874, 0.4687, 0.75, 0.5312, 0.75, 0.5312, 0.874, 0.5, 0.874, 0.5, 0.75, 0.5625, 0.75, 0.5625, 0.874, 0.5312, 0.874, 0.5312, 0.75, 0.5937, 0.75, 0.5937, 0.874, 0.5625, 0.874, 0.5625, 0.75, 0.625, 0.75, 0.625, 0.874, 0.5937, 0.874, 0.5937, 0.75, 0.6562, 0.75, 0.6562, 0.874, 0.625, 0.874, 0.625, 0.75, 0.6875, 0.75, 0.6875, 0.874, 0.6562, 0.874, 0.6562, 0.75, 0.7187, 0.75, 0.7188, 0.874, 0.6875, 0.874, 0.6875, 0.75, 0.75, 0.75, 0.75, 0.874, 0.7188, 0.874, 0.7187, 0.75, 0.7812, 0.75, 0.7812, 0.874, 0.75, 0.874, 0.75, 0.75, 0.8125, 0.75, 0.8125, 0.874, 0.7812, 0.874, 0.7812, 0.75, 0.8437, 0.75, 0.8438, 0.874, 0.8125, 0.874, 0.8125, 0.75, 0.875, 0.75, 0.875, 0.874, 0.8438, 0.874, 0.8437, 0.75, 0.9062, 0.75, 0.9062, 0.874, 0.875, 0.874, 0.875, 0.75, 0.9375, 0.75, 0.9375, 0.874, 0.9062, 0.874, 0.9062, 0.75, 0.9688, 0.75, 0.9688, 0.874, 0.9375, 0.874, 0.9375, 0.75, 1.0, 0.75, 1.0, 0.874, 0.9688, 0.874, 0.9688, 0.75, 1.0, 0.5, 1.0, 0.625, 0.9688, 0.625, 0.9688, 0.5, 0.9688, 0.5, 0.9688, 0.625, 0.9375, 0.625, 0.9375, 0.5, 0.9375, 0.5, 0.9375, 0.625, 0.9062, 0.625, 0.9062, 0.5, 0.9062, 0.5, 0.9062, 0.625, 0.875, 0.625, 0.875, 0.5, 0.875, 0.5, 0.875, 0.625, 0.8438, 0.625, 0.8438, 0.5, 0.8438, 0.5, 0.8438, 0.625, 0.8125, 0.625, 0.8125, 0.5, 0.8125, 0.5, 0.8125, 0.625, 0.7812, 0.625, 0.7812, 0.5, 0.7812, 0.5, 0.7812, 0.625, 0.75, 0.625, 0.75, 0.5, 0.75, 0.5, 0.75, 0.625, 0.7187, 0.625, 0.7188, 0.5, 0.7188, 0.5, 0.7187, 0.625, 0.6875, 0.625, 0.6875, 0.5, 0.6875, 0.5, 0.6875, 0.625, 0.6562, 0.625, 0.6562, 0.5, 0.6562, 0.5, 0.6562, 0.625, 0.625, 0.625, 0.625, 0.5, 0.625, 0.5, 0.625, 0.625, 0.5937, 0.625, 0.5938, 0.5, 0.5938, 0.5, 0.5937, 0.625, 0.5625, 0.625, 0.5625, 0.5, 0.5625, 0.5, 0.5625, 0.625, 0.5312, 0.625, 0.5312, 0.5, 0.5312, 0.5, 0.5312, 0.625, 0.5, 0.625, 0.5, 0.5, 0.5, 0.5, 0.5, 0.625, 0.4687, 0.625, 0.4688, 0.5, 0.4688, 0.5, 0.4687, 0.625, 0.4375, 0.625, 0.4375, 0.5, 0.4375, 0.5, 0.4375, 0.625, 0.4062, 0.625, 0.4062, 0.5, 0.4062, 0.5, 0.4062, 0.625, 0.375, 0.625, 0.375, 0.5, 0.375, 0.5, 0.375, 0.625, 0.3438, 0.625, 0.3438, 0.5, 0.3438, 0.5, 0.3438, 0.625, 0.3125, 0.625, 0.3125, 0.5, 0.3125, 0.5, 0.3125, 0.625, 0.2812, 0.625, 0.2812, 0.5, 0.2812, 0.5, 0.2812, 0.625, 0.25, 0.625, 0.25, 0.5, 0.25, 0.5, 0.25, 0.625, 0.2187, 0.625, 0.2188, 0.5, 0.2188, 0.5, 0.2187, 0.625, 0.1875, 0.625, 0.1875, 0.5, 0.1875, 0.5, 0.1875, 0.625, 0.1562, 0.625, 0.1562, 0.5, 0.1562, 0.5, 0.1562, 0.625, 0.125, 0.625, 0.125, 0.5, 0.125, 0.5, 0.125, 0.625, 0.09375, 0.625, 0.09375, 0.5, 0.09375, 0.5, 0.09375, 0.625, 0.0625, 0.625, 0.0625, 0.5, 0.0625, 0.5, 0.0625, 0.625, 0.03125, 0.625, 0.03125, 0.5, 0.03125, 0.5, 0.03125, 0.625, 0.0, 0.625, 0.0, 0.5, 0.1818, 0.0, 0.2273, 0.07873, 0.1364, 0.07873, 0.2727, 0.1575, 0.3182, 0.07873, 0.3636, 0.1575, 0.9091, 0.0, 0.9545, 0.07873, 0.8636, 0.07873, 0.7273, 0.0, 0.7727, 0.07873, 0.6818, 0.07873, 0.5455, 0.0, 0.5909, 0.07873, 0.5, 0.07873, 0.2727, 0.1575, 0.3636, 0.1575, 0.3182, 0.2362, 0.09091, 0.1575, 0.1818, 0.1575, 0.1364, 0.2362, 0.8182, 0.1575, 0.9091, 0.1575, 0.8636, 0.2362, 0.6364, 0.1575, 0.7273, 0.1575, 0.6818, 0.2362, 0.4545, 0.1575, 0.5455, 0.1575, 0.5, 0.2362, 0.2727, 0.1575, 0.3182, 0.2362, 0.2273, 0.2362, 0.09091, 0.1575, 0.1364, 0.2362, 0.04546, 0.2362, 0.8182, 0.1575, 0.8636, 0.2362, 0.7727, 0.2362, 0.6364, 0.1575, 0.6818, 0.2362, 0.5909, 0.2362, 0.4545, 0.1575, 0.5, 0.2362, 0.4091, 0.2362, 0.1818, 0.3149, 0.2727, 0.3149, 0.2273, 0.3937, 0.0, 0.3149, 0.09091, 0.3149, 0.04546, 0.3937, 0.7273, 0.3149, 0.8182, 0.3149, 0.7727, 0.3937, 0.5455, 0.3149, 0.6364, 0.3149, 0.5909, 0.3937, 0.3636, 0.3149, 0.4545, 0.3149, 0.4091, 0.3937, 0.4091, 0.3937, 0.5, 0.3937, 0.4545, 0.4724, 0.4091, 0.3937, 0.4545, 0.3149, 0.5, 0.3937, 0.4545, 0.3149, 0.5455, 0.3149, 0.5, 0.3937, 0.5909, 0.3937, 0.6818, 0.3937, 0.6364, 0.4724, 0.5909, 0.3937, 0.6364, 0.3149, 0.6818, 0.3937, 0.6364, 0.3149, 0.7273, 0.3149, 0.6818, 0.3937, 0.7727, 0.3937, 0.8636, 0.3937, 0.8182, 0.4724, 0.7727, 0.3937, 0.8182, 0.3149, 0.8636, 0.3937, 0.8182, 0.3149, 0.9091, 0.3149, 0.8636, 0.3937, 0.04546, 0.3937, 0.1364, 0.3937, 0.09091, 0.4724, 0.04546, 0.3937, 0.09091, 0.3149, 0.1364, 0.3937, 0.09091, 0.3149, 0.1818, 0.3149, 0.1364, 0.3937, 0.2273, 0.3937, 0.3182, 0.3937, 0.2727, 0.4724, 0.2273, 0.3937, 0.2727, 0.3149, 0.3182, 0.3937, 0.2727, 0.3149, 0.3636, 0.3149, 0.3182, 0.3937, 0.4091, 0.2362, 0.4545, 0.3149, 0.3636, 0.3149, 0.4091, 0.2362, 0.5, 0.2362, 0.4545, 0.3149, 0.5, 0.2362, 0.5455, 0.3149, 0.4545, 0.3149, 0.5909, 0.2362, 0.6364, 0.3149, 0.5455, 0.3149, 0.5909, 0.2362, 0.6818, 0.2362, 0.6364, 0.3149, 0.6818, 0.2362, 0.7273, 0.3149, 0.6364, 0.3149, 0.7727, 0.2362, 0.8182, 0.3149, 0.7273, 0.3149, 0.7727, 0.2362, 0.8636, 0.2362, 0.8182, 0.3149, 0.8636, 0.2362, 0.9091, 0.3149, 0.8182, 0.3149, 0.04546, 0.2362, 0.09091, 0.3149, 0.0, 0.3149, 0.04546, 0.2362, 0.1364, 0.2362, 0.09091, 0.3149, 0.1364, 0.2362, 0.1818, 0.3149, 0.09091, 0.3149, 0.2273, 0.2362, 0.2727, 0.3149, 0.1818, 0.3149, 0.2273, 0.2362, 0.3182, 0.2362, 0.2727, 0.3149, 0.3182, 0.2362, 0.3636, 0.3149, 0.2727, 0.3149, 0.5, 0.2362, 0.5909, 0.2362, 0.5455, 0.3149, 0.5, 0.2362, 0.5455, 0.1575, 0.5909, 0.2362, 0.5455, 0.1575, 0.6364, 0.1575, 0.5909, 0.2362, 0.6818, 0.2362, 0.7727, 0.2362, 0.7273, 0.3149, 0.6818, 0.2362, 0.7273, 0.1575, 0.7727, 0.2362, 0.7273, 0.1575, 0.8182, 0.1575, 0.7727, 0.2362, 0.8636, 0.2362, 0.9545, 0.2362, 0.9091, 0.3149, 0.8636, 0.2362, 0.9091, 0.1575, 0.9545, 0.2362, 0.9091, 0.1575, 1.0, 0.1575, 0.9545, 0.2362, 0.1364, 0.2362, 0.2273, 0.2362, 0.1818, 0.3149, 0.1364, 0.2362, 0.1818, 0.1575, 0.2273, 0.2362, 0.1818, 0.1575, 0.2727, 0.1575, 0.2273, 0.2362, 0.3182, 0.2362, 0.4091, 0.2362, 0.3636, 0.3149, 0.3182, 0.2362, 0.3636, 0.1575, 0.4091, 0.2362, 0.3636, 0.1575, 0.4545, 0.1575, 0.4091, 0.2362, 0.5, 0.07873, 0.5455, 0.1575, 0.4545, 0.1575, 0.5, 0.07873, 0.5909, 0.07873, 0.5455, 0.1575, 0.5909, 0.07873, 0.6364, 0.1575, 0.5455, 0.1575, 0.6818, 0.07873, 0.7273, 0.1575, 0.6364, 0.1575, 0.6818, 0.07873, 0.7727, 0.07873, 0.7273, 0.1575, 0.7727, 0.07873, 0.8182, 0.1575, 0.7273, 0.1575, 0.8636, 0.07873, 0.9091, 0.1575, 0.8182, 0.1575, 0.8636, 0.07873, 0.9545, 0.07873, 0.9091, 0.1575, 0.9545, 0.07873, 1.0, 0.1575, 0.9091, 0.1575, 0.3636, 0.1575, 0.4091, 0.07873, 0.4545, 0.1575, 0.3636, 0.1575, 0.3182, 0.07873, 0.4091, 0.07873, 0.3182, 0.07873, 0.3636, 0.0, 0.4091, 0.07873, 0.1364, 0.07873, 0.1818, 0.1575, 0.09091, 0.1575, 0.1364, 0.07873, 0.2273, 0.07873, 0.1818, 0.1575, 0.2273, 0.07873, 0.2727, 0.1575, 0.1818, 0.1575, 0.1818, 0.0, 0.2273, 0.07873, 0.1364, 0.07873, 0.2727, 0.1575, 0.3182, 0.07873, 0.3636, 0.1575, 0.9091, 0.0, 0.9545, 0.07873, 0.8636, 0.07873, 0.7273, 0.0, 0.7727, 0.07873, 0.6818, 0.07873, 0.5455, 0.0, 0.5909, 0.07873, 0.5, 0.07873, 0.2727, 0.1575, 0.3636, 0.1575, 0.3182, 0.2362, 0.09091, 0.1575, 0.1818, 0.1575, 0.1364, 0.2362, 0.8182, 0.1575, 0.9091, 0.1575, 0.8636, 0.2362, 0.6364, 0.1575, 0.7273, 0.1575, 0.6818, 0.2362, 0.4545, 0.1575, 0.5455, 0.1575, 0.5, 0.2362, 0.2727, 0.1575, 0.3182, 0.2362, 0.2273, 0.2362, 0.09091, 0.1575, 0.1364, 0.2362, 0.04546, 0.2362, 0.8182, 0.1575, 0.8636, 0.2362, 0.7727, 0.2362, 0.6364, 0.1575, 0.6818, 0.2362, 0.5909, 0.2362, 0.4545, 0.1575, 0.5, 0.2362, 0.4091, 0.2362, 0.1818, 0.3149, 0.2727, 0.3149, 0.2273, 0.3937, 0.0, 0.3149, 0.09091, 0.3149, 0.04546, 0.3937, 0.7273, 0.3149, 0.8182, 0.3149, 0.7727, 0.3937, 0.5455, 0.3149, 0.6364, 0.3149, 0.5909, 0.3937, 0.3636, 0.3149, 0.4545, 0.3149, 0.4091, 0.3937, 0.4091, 0.3937, 0.5, 0.3937, 0.4545, 0.4724, 0.4091, 0.3937, 0.4545, 0.3149, 0.5, 0.3937, 0.4545, 0.3149, 0.5455, 0.3149, 0.5, 0.3937, 0.5909, 0.3937, 0.6818, 0.3937, 0.6364, 0.4724, 0.5909, 0.3937, 0.6364, 0.3149, 0.6818, 0.3937, 0.6364, 0.3149, 0.7273, 0.3149, 0.6818, 0.3937, 0.7727, 0.3937, 0.8636, 0.3937, 0.8182, 0.4724, 0.7727, 0.3937, 0.8182, 0.3149, 0.8636, 0.3937, 0.8182, 0.3149, 0.9091, 0.3149, 0.8636, 0.3937, 0.04546, 0.3937, 0.1364, 0.3937, 0.09091, 0.4724, 0.04546, 0.3937, 0.09091, 0.3149, 0.1364, 0.3937, 0.09091, 0.3149, 0.1818, 0.3149, 0.1364, 0.3937, 0.2273, 0.3937, 0.3182, 0.3937, 0.2727, 0.4724, 0.2273, 0.3937, 0.2727, 0.3149, 0.3182, 0.3937, 0.2727, 0.3149, 0.3636, 0.3149, 0.3182, 0.3937, 0.4091, 0.2362, 0.4545, 0.3149, 0.3636, 0.3149, 0.4091, 0.2362, 0.5, 0.2362, 0.4545, 0.3149, 0.5, 0.2362, 0.5455, 0.3149, 0.4545, 0.3149, 0.5909, 0.2362, 0.6364, 0.3149, 0.5455, 0.3149, 0.5909, 0.2362, 0.6818, 0.2362, 0.6364, 0.3149, 0.6818, 0.2362, 0.7273, 0.3149, 0.6364, 0.3149, 0.7727, 0.2362, 0.8182, 0.3149, 0.7273, 0.3149, 0.7727, 0.2362, 0.8636, 0.2362, 0.8182, 0.3149, 0.8636, 0.2362, 0.9091, 0.3149, 0.8182, 0.3149, 0.04546, 0.2362, 0.09091, 0.3149, 0.0, 0.3149, 0.04546, 0.2362, 0.1364, 0.2362, 0.09091, 0.3149, 0.1364, 0.2362, 0.1818, 0.3149, 0.09091, 0.3149, 0.2273, 0.2362, 0.2727, 0.3149, 0.1818, 0.3149, 0.2273, 0.2362, 0.3182, 0.2362, 0.2727, 0.3149, 0.3182, 0.2362, 0.3636, 0.3149, 0.2727, 0.3149, 0.5, 0.2362, 0.5909, 0.2362, 0.5455, 0.3149, 0.5, 0.2362, 0.5455, 0.1575, 0.5909, 0.2362, 0.5455, 0.1575, 0.6364, 0.1575, 0.5909, 0.2362, 0.6818, 0.2362, 0.7727, 0.2362, 0.7273, 0.3149, 0.6818, 0.2362, 0.7273, 0.1575, 0.7727, 0.2362, 0.7273, 0.1575, 0.8182, 0.1575, 0.7727, 0.2362, 0.8636, 0.2362, 0.9545, 0.2362, 0.9091, 0.3149, 0.8636, 0.2362, 0.9091, 0.1575, 0.9545, 0.2362, 0.9091, 0.1575, 1.0, 0.1575, 0.9545, 0.2362, 0.1364, 0.2362, 0.2273, 0.2362, 0.1818, 0.3149, 0.1364, 0.2362, 0.1818, 0.1575, 0.2273, 0.2362, 0.1818, 0.1575, 0.2727, 0.1575, 0.2273, 0.2362, 0.3182, 0.2362, 0.4091, 0.2362, 0.3636, 0.3149, 0.3182, 0.2362, 0.3636, 0.1575, 0.4091, 0.2362, 0.3636, 0.1575, 0.4545, 0.1575, 0.4091, 0.2362, 0.5, 0.07873, 0.5455, 0.1575, 0.4545, 0.1575, 0.5, 0.07873, 0.5909, 0.07873, 0.5455, 0.1575, 0.5909, 0.07873, 0.6364, 0.1575, 0.5455, 0.1575, 0.6818, 0.07873, 0.7273, 0.1575, 0.6364, 0.1575, 0.6818, 0.07873, 0.7727, 0.07873, 0.7273, 0.1575, 0.7727, 0.07873, 0.8182, 0.1575, 0.7273, 0.1575, 0.8636, 0.07873, 0.9091, 0.1575, 0.8182, 0.1575, 0.8636, 0.07873, 0.9545, 0.07873, 0.9091, 0.1575, 0.9545, 0.07873, 1.0, 0.1575, 0.9091, 0.1575, 0.3636, 0.1575, 0.4091, 0.07873, 0.4545, 0.1575, 0.3636, 0.1575, 0.3182, 0.07873, 0.4091, 0.07873, 0.3182, 0.07873, 0.3636, 0.0, 0.4091, 0.07873, 0.1364, 0.07873, 0.1818, 0.1575, 0.09091, 0.1575, 0.1364, 0.07873, 0.2273, 0.07873, 0.1818, 0.1575, 0.2273, 0.07873, 0.2727, 0.1575, 0.1818, 0.1575, 0.1818, 0.0, 0.2273, 0.07873, 0.1364, 0.07873, 0.2727, 0.1575, 0.3182, 0.07873, 0.3636, 0.1575, 0.9091, 0.0, 0.9545, 0.07873, 0.8636, 0.07873, 0.7273, 0.0, 0.7727, 0.07873, 0.6818, 0.07873, 0.5455, 0.0, 0.5909, 0.07873, 0.5, 0.07873, 0.2727, 0.1575, 0.3636, 0.1575, 0.3182, 0.2362, 0.09091, 0.1575, 0.1818, 0.1575, 0.1364, 0.2362, 0.8182, 0.1575, 0.9091, 0.1575, 0.8636, 0.2362, 0.6364, 0.1575, 0.7273, 0.1575, 0.6818, 0.2362, 0.4545, 0.1575, 0.5455, 0.1575, 0.5, 0.2362, 0.2727, 0.1575, 0.3182, 0.2362, 0.2273, 0.2362, 0.09091, 0.1575, 0.1364, 0.2362, 0.04546, 0.2362, 0.8182, 0.1575, 0.8636, 0.2362, 0.7727, 0.2362, 0.6364, 0.1575, 0.6818, 0.2362, 0.5909, 0.2362, 0.4545, 0.1575, 0.5, 0.2362, 0.4091, 0.2362, 0.1818, 0.3149, 0.2727, 0.3149, 0.2273, 0.3937, 0.0, 0.3149, 0.09091, 0.3149, 0.04546, 0.3937, 0.7273, 0.3149, 0.8182, 0.3149, 0.7727, 0.3937, 0.5455, 0.3149, 0.6364, 0.3149, 0.5909, 0.3937, 0.3636, 0.3149, 0.4545, 0.3149, 0.4091, 0.3937, 0.4091, 0.3937, 0.5, 0.3937, 0.4545, 0.4724, 0.4091, 0.3937, 0.4545, 0.3149, 0.5, 0.3937, 0.4545, 0.3149, 0.5455, 0.3149, 0.5, 0.3937, 0.5909, 0.3937, 0.6818, 0.3937, 0.6364, 0.4724, 0.5909, 0.3937, 0.6364, 0.3149, 0.6818, 0.3937, 0.6364, 0.3149, 0.7273, 0.3149, 0.6818, 0.3937, 0.7727, 0.3937, 0.8636, 0.3937, 0.8182, 0.4724, 0.7727, 0.3937, 0.8182, 0.3149, 0.8636, 0.3937, 0.8182, 0.3149, 0.9091, 0.3149, 0.8636, 0.3937, 0.04546, 0.3937, 0.1364, 0.3937, 0.09091, 0.4724, 0.04546, 0.3937, 0.09091, 0.3149, 0.1364, 0.3937, 0.09091, 0.3149, 0.1818, 0.3149, 0.1364, 0.3937, 0.2273, 0.3937, 0.3182, 0.3937, 0.2727, 0.4724, 0.2273, 0.3937, 0.2727, 0.3149, 0.3182, 0.3937, 0.2727, 0.3149, 0.3636, 0.3149, 0.3182, 0.3937, 0.4091, 0.2362, 0.4545, 0.3149, 0.3636, 0.3149, 0.4091, 0.2362, 0.5, 0.2362, 0.4545, 0.3149, 0.5, 0.2362, 0.5455, 0.3149, 0.4545, 0.3149, 0.5909, 0.2362, 0.6364, 0.3149, 0.5455, 0.3149, 0.5909, 0.2362, 0.6818, 0.2362, 0.6364, 0.3149, 0.6818, 0.2362, 0.7273, 0.3149, 0.6364, 0.3149, 0.7727, 0.2362, 0.8182, 0.3149, 0.7273, 0.3149, 0.7727, 0.2362, 0.8636, 0.2362, 0.8182, 0.3149, 0.8636, 0.2362, 0.9091, 0.3149, 0.8182, 0.3149, 0.04546, 0.2362, 0.09091, 0.3149, 0.0, 0.3149, 0.04546, 0.2362, 0.1364, 0.2362, 0.09091, 0.3149, 0.1364, 0.2362, 0.1818, 0.3149, 0.09091, 0.3149, 0.2273, 0.2362, 0.2727, 0.3149, 0.1818, 0.3149, 0.2273, 0.2362, 0.3182, 0.2362, 0.2727, 0.3149, 0.3182, 0.2362, 0.3636, 0.3149, 0.2727, 0.3149, 0.5, 0.2362, 0.5909, 0.2362, 0.5455, 0.3149, 0.5, 0.2362, 0.5455, 0.1575, 0.5909, 0.2362, 0.5455, 0.1575, 0.6364, 0.1575, 0.5909, 0.2362, 0.6818, 0.2362, 0.7727, 0.2362, 0.7273, 0.3149, 0.6818, 0.2362, 0.7273, 0.1575, 0.7727, 0.2362, 0.7273, 0.1575, 0.8182, 0.1575, 0.7727, 0.2362, 0.8636, 0.2362, 0.9545, 0.2362, 0.9091, 0.3149, 0.8636, 0.2362, 0.9091, 0.1575, 0.9545, 0.2362, 0.9091, 0.1575, 1.0, 0.1575, 0.9545, 0.2362, 0.1364, 0.2362, 0.2273, 0.2362, 0.1818, 0.3149, 0.1364, 0.2362, 0.1818, 0.1575, 0.2273, 0.2362, 0.1818, 0.1575, 0.2727, 0.1575, 0.2273, 0.2362, 0.3182, 0.2362, 0.4091, 0.2362, 0.3636, 0.3149, 0.3182, 0.2362, 0.3636, 0.1575, 0.4091, 0.2362, 0.3636, 0.1575, 0.4545, 0.1575, 0.4091, 0.2362, 0.5, 0.07873, 0.5455, 0.1575, 0.4545, 0.1575, 0.5, 0.07873, 0.5909, 0.07873, 0.5455, 0.1575, 0.5909, 0.07873, 0.6364, 0.1575, 0.5455, 0.1575, 0.6818, 0.07873, 0.7273, 0.1575, 0.6364, 0.1575, 0.6818, 0.07873, 0.7727, 0.07873, 0.7273, 0.1575, 0.7727, 0.07873, 0.8182, 0.1575, 0.7273, 0.1575, 0.8636, 0.07873, 0.9091, 0.1575, 0.8182, 0.1575, 0.8636, 0.07873, 0.9545, 0.07873, 0.9091, 0.1575, 0.9545, 0.07873, 1.0, 0.1575, 0.9091, 0.1575, 0.3636, 0.1575, 0.4091, 0.07873, 0.4545, 0.1575, 0.3636, 0.1575, 0.3182, 0.07873, 0.4091, 0.07873, 0.3182, 0.07873, 0.3636, 0.0, 0.4091, 0.07873, 0.1364, 0.07873, 0.1818, 0.1575, 0.09091, 0.1575, 0.1364, 0.07873, 0.2273, 0.07873, 0.1818, 0.1575, 0.2273, 0.07873, 0.2727, 0.1575, 0.1818, 0.1575])
me_cylinder.materials.append(mat_material_009)
me_cylinder.materials.append(mat_material_010)
me_cylinder.materials.append(mat_material_011)
me_cylinder.materials.append(mat_material_012)
me_cylinder.update()

# ---- objects
ob_cylinder = bpy.data.objects.new('Cylinder', me_cylinder)
ob_point = bpy.data.objects.new('Point', light_point)
ob_point_001 = bpy.data.objects.new('Point.001', light_point_001)

# ---- transforms, parenting, visibility, modifiers, constraints
ob_cylinder.location = (0.0, 0.0, 0.8647)
ob_cylinder.scale = (0.8614, 0.8614, 0.8614)
ob_point.location = (0.0, 0.0, 3.613)
ob_point_001.location = (0.0, 0.0, 3.8)
ob_point_001.scale = (2.063, 2.063, 2.063)

# ---- collection membership
col_collection.objects.link(ob_cylinder)
col_collection.objects.link(ob_point)
col_collection.objects.link(ob_point_001)

# ---- scene / render settings (as saved in the file)
scene.frame_start = 1; scene.frame_end = 250; scene.frame_set(1)
scene.render.engine = 'BLENDER_EEVEE_NEXT'
scene.eevee.taa_samples = 0
bpy.context.view_layer.update()

# ---- added for rendering (the .blend has no active camera): camera
cam_auto = bpy.data.cameras.new('AutoCamera')
cam_auto.lens = 50.0
cam_auto.sensor_width = 36.0
cam_auto.clip_end = 1000.0
ob_auto_camera = bpy.data.objects.new('AutoCamera', cam_auto)
scene.collection.objects.link(ob_auto_camera)
ob_auto_camera.location = (8.81754, -10.2978, 8.51961)
ob_auto_camera.rotation_euler = (1.09748, -7.21219e-08, 0.694738)
scene.camera = ob_auto_camera
bpy.context.view_layer.update()
